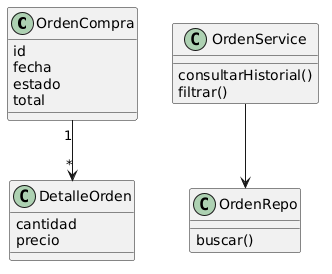

The diagram above was rendered by PlantUML. Its source (embedded in the PNG):
@startuml
class OrdenCompra {
 id
 fecha
 estado
 total
}

class DetalleOrden {
 cantidad
 precio
}

class OrdenService {
 consultarHistorial()
 filtrar()
}

class OrdenRepo {
 buscar()
}

OrdenCompra "1" --> "*" DetalleOrden
OrdenService --> OrdenRepo
@enduml